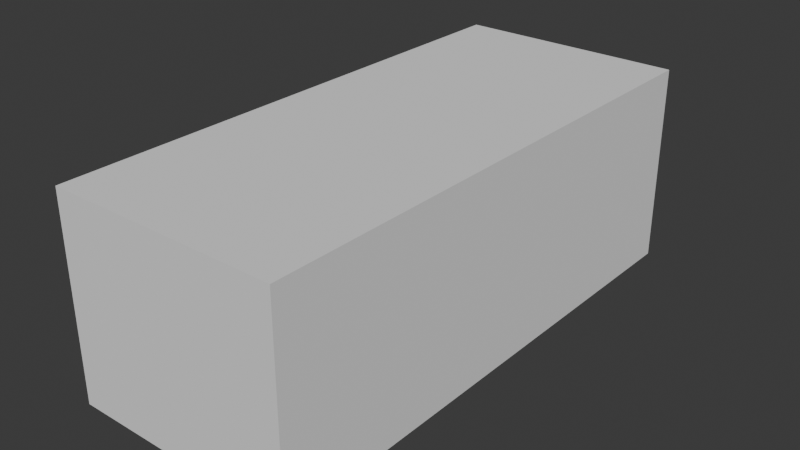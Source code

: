 # Source: es11.blend  (saved by Blender 4.1.24; exported with 4.5.12 LTS)
import bpy
from mathutils import Matrix  # noqa: F401  (used for matrix-valued properties, if any)

bpy.ops.wm.read_factory_settings(use_empty=True)
scene = bpy.context.scene
scene.name = 'Scene'

# ---- collections
col_collection = bpy.data.collections.new('Collection'); scene.collection.children.link(col_collection)
col_reference = bpy.data.collections.new('Reference'); scene.collection.children.link(col_reference)
col_parts = bpy.data.collections.new('Parts'); scene.collection.children.link(col_parts)
col_front = bpy.data.collections.new('Front'); col_parts.children.link(col_front)
col_mid = bpy.data.collections.new('Mid'); col_parts.children.link(col_mid)
col_rear = bpy.data.collections.new('Rear'); col_parts.children.link(col_rear)

# ---- world
world_world = bpy.data.worlds.new('World'); scene.world = world_world
world_world.use_nodes = True; world_world.node_tree.nodes.clear()
_N = world_world.node_tree.nodes; _L = world_world.node_tree.links
n0 = _N.new('ShaderNodeOutputWorld'); n0.name = 'World Output'; n0.location = (300, 300)
n1 = _N.new('ShaderNodeBackground'); n1.name = 'Background'; n1.location = (10, 300)
n1.inputs[0].default_value = (0.05088, 0.05088, 0.05088, 1.0)
_L.new(n1.outputs[0], n0.inputs[0])
n0.is_active_output = True
world_world.color = (0.05088, 0.05088, 0.05088)
world_world.use_sun_shadow = False
world_world.sun_shadow_jitter_overblur = 0.0

# ---- meshes
me_cube_001 = bpy.data.meshes.new('Cube.001')
me_cube_001.from_pydata([(1.0, -1.0, -1.0), (1.0, -1.0, 1.0), (1.0, 1.0, -1.0), (1.0, 1.0, 1.0), (0.0, 1.0, -1.0), (0.0, 1.0, 1.0), (0.0, -1.0, -1.0), (0.0, -1.0, 1.0)], [], [(4, 5, 3, 2), (2, 3, 1, 0), (4, 2, 0, 6), (3, 5, 7, 1), (0, 1, 7, 6)])
_uv = me_cube_001.uv_layers.new(name='UVMap')
_uv.uv.foreach_set('vector', [0.375, 0.375, 0.625, 0.375, 0.625, 0.5, 0.375, 0.5, 0.375, 0.5, 0.625, 0.5, 0.625, 0.75, 0.375, 0.75, 0.25, 0.5, 0.375, 0.5, 0.375, 0.75, 0.25, 0.75, 0.625, 0.5, 0.75, 0.5, 0.75, 0.75, 0.625, 0.75, 0.375, 0.75, 0.625, 0.75, 0.625, 0.875, 0.375, 0.875])
me_cube_001.update()
me_cube_002 = bpy.data.meshes.new('Cube.002')
me_cube_002.from_pydata([(0.3293, 0.9187, -0.08615), (0.4698, 0.8896, -0.08994), (0.7056, 0.6398, 0.2299), (0.7493, 0.5431, 0.2509), (0.7403, 0.5075, 0.25), (0.7041, 0.488, 0.2629), (0.5443, 0.8406, 0.01946), (0.6541, 0.7332, 0.1682), (0.1562, 0.9277, -0.08512), (-0.0003012, 0.929, -0.08512), (0.7041, 0.488, 0.2629), (0.5172, 0.535, 0.2758), (0.2463, 0.5529, 0.2778), (0.0004513, 0.5556, 0.2778), (-0.0001131, 0.8342, 0.0868), (7.502e-05, 0.7413, 0.1819), (0.0002632, 0.6484, 0.2387), (0.0003259, 0.6175, 0.2485), (0.0003886, 0.5865, 0.2581)], [(7, 6), (1, 0), (8, 9), (6, 1), (0, 8), (4, 3), (3, 2), (2, 7), (5, 4), (10, 5), (11, 10), (12, 11), (13, 12), (18, 13), (9, 14), (14, 15), (15, 16), (16, 17), (17, 18)], [])
_uv = me_cube_002.uv_layers.new(name='UVMap')
_uv.uv.foreach_set('vector', [])
me_cube_002.update()
me_cube_005 = bpy.data.meshes.new('Cube.005')
me_cube_005.from_pydata([(0.3293, 0.9187, -0.08615), (0.4698, 0.8896, -0.08994), (0.5443, 0.8406, 0.01946), (0.1562, 0.9277, -0.08512), (-0.0003012, 0.929, -0.08512), (0.5706, 0.8576, 0.02227), (0.8684, 0.8341, -0.06692), (0.9864, 0.7442, -0.2589), (0.9644, 0.7924, -0.1627), (0.9535, 0.7896, -0.5835), (0.9837, 0.7616, -0.3172), (0.8986, 0.7882, -0.7948), (0.9733, 0.7825, -0.4439), (0.9323, 0.7891, -0.6962), (0.8684, 0.8341, -0.06692), (0.8297, 0.8727, -0.1624), (0.7324, 0.9144, -0.2012), (0.6105, 0.9149, -0.1748), (0.553, 0.9079, -0.1042), (0.54, 0.8858, -0.03803), (0.5706, 0.8576, 0.02227), (0.5443, 0.8406, 0.01946), (0.8986, 0.7882, -0.7948), (0.9109, 0.8293, -0.6938), (0.8748, 0.8679, -0.6922), (-0.0001038, 0.9931, -0.5553), (-0.0001038, 0.9937, -0.517), (-0.0001038, 0.9931, -0.5553), (-0.0001038, 0.9931, -0.5553), (0.6693, 0.9384, -0.5702), (0.8348, 0.8893, -0.613), (0.8748, 0.8679, -0.6922), (0.3451, 0.9838, -0.5553), (0.032, 0.9922, -0.5553), (-0.0001038, 0.9937, -0.517), (-0.0001038, 0.9708, -0.4921), (-0.0001038, 0.9633, -0.4025), (-0.0001038, 0.9764, -0.3288), (-0.0001038, 0.9888, -0.3088), (-0.0001038, 0.9813, -0.2252), (-0.0001038, 0.9618, -0.1634), (-0.0001038, 0.9931, -0.6914), (0.6693, 0.9384, -0.6914), (0.8348, 0.8893, -0.6914), (0.3451, 0.9838, -0.6914), (0.032, 0.9922, -0.6914)], [(1, 0), (3, 4), (2, 1), (0, 3), (8, 7), (6, 8), (12, 9), (13, 11), (10, 12), (9, 13), (7, 10), (2, 5), (14, 6), (15, 14), (16, 15), (17, 16), (18, 17), (19, 18), (5, 19), (5, 20), (2, 21), (11, 22), (13, 23), (23, 24), (25, 26), (27, 25), (28, 27), (33, 28), (30, 29), (24, 31), (24, 30), (29, 32), (32, 33), (26, 34), (34, 35), (35, 36), (36, 37), (37, 38), (38, 39), (39, 40), (40, 4), (45, 41), (43, 42), (42, 44), (44, 45), (31, 43)], [])
_uv = me_cube_005.uv_layers.new(name='UVMap')
_uv.uv.foreach_set('vector', [])
me_cube_005.update()
me_cube_004 = bpy.data.meshes.new('Cube.004')
me_cube_004.from_pydata([(0.3293, 0.9187, -0.08615), (0.4698, 0.8896, -0.08994), (0.7056, 0.6398, 0.2299), (0.7493, 0.5431, 0.2509), (0.7403, 0.5075, 0.2533), (0.5443, 0.8406, 0.01946), (0.6541, 0.7332, 0.1682), (0.1562, 0.9277, -0.08512), (-0.0003012, 0.929, -0.08512), (0.5706, 0.8576, 0.02227), (0.6403, 0.8195, 0.1144), (0.7272, 0.8013, 0.1387), (0.8063, 0.7976, 0.1063), (0.8781, 0.8097, 0.03098), (0.8684, 0.8341, -0.06692), (0.9864, 0.7442, -0.2589), (0.9644, 0.7924, -0.1627), (0.9535, 0.7896, -0.5835), (0.9837, 0.7616, -0.3172), (0.9935, 0.6665, -0.1203), (0.9936, 0.5464, -0.1167), (0.9851, 0.4508, -0.3155), (0.9777, 0.4214, -0.5833), (0.8986, 0.7882, -0.7948), (0.9733, 0.7825, -0.4439), (0.99, 0.7222, -0.2006), (0.9947, 0.6062, -0.09189), (0.9901, 0.4868, -0.1986), (0.9853, 0.4281, -0.4421), (0.9697, 0.4207, -0.6993), (0.9323, 0.7891, -0.6962), (0.7041, 0.488, 0.2629), (0.8029, 0.4309, 0.2536), (0.8421, 0.3593, 0.2443), (0.9627, 0.4221, -0.8014), (0.9499, 0.3749, -0.8031), (0.9811, 0.3842, -0.4384), (0.957, 0.3885, 0.03757), (0.9732, 0.3798, -0.6091), (0.9666, 0.3776, -0.6947), (0.982, 0.3873, -0.3025), (0.9898, 0.3902, -0.164), (0.7537, 0.4623, 0.2586), (0.8062, 0.7287, 0.1954), (0.8127, 0.545, 0.2569), (0.9821, 0.6108, -0.007264), (0.9307, 0.62, 0.1476), (0.8896, 0.6235, 0.2162), (0.8089, 0.6268, 0.2419), (0.7553, 0.6305, 0.2446), (0.8684, 0.8341, -0.06692), (0.5706, 0.8576, 0.02227), (0.7041, 0.488, 0.2629), (0.8421, 0.3593, 0.2443), (0.9627, 0.4221, -0.8014), (0.9499, 0.3749, -0.8031)], [(6, 5), (1, 0), (7, 8), (5, 1), (0, 7), (4, 3), (3, 2), (2, 6), (9, 10), (10, 11), (11, 12), (12, 13), (16, 15), (14, 16), (24, 17), (26, 19), (27, 20), (28, 21), (29, 22), (30, 23), (18, 24), (19, 25), (20, 26), (21, 27), (22, 28), (17, 30), (15, 18), (25, 15), (42, 31), (33, 32), (39, 35), (40, 36), (36, 38), (38, 39), (41, 40), (37, 41), (32, 42), (45, 46), (46, 47), (47, 48), (31, 4), (5, 9), (13, 14), (34, 29), (35, 34), (33, 37), (43, 48), (48, 44), (44, 32), (12, 43), (49, 48), (2, 49), (14, 50), (9, 51), (31, 52), (33, 53), (34, 54), (35, 55), (26, 45)], [])
_uv = me_cube_004.uv_layers.new(name='UVMap')
_uv.uv.foreach_set('vector', [])
me_cube_004.update()
me_cube_003 = bpy.data.meshes.new('Cube.003')
me_cube_003.from_pydata([(0.8435, -0.1418, 0.2689), (0.9367, -0.1289, 0.1312), (0.9502, -0.1147, -0.1681), (0.9075, -0.1168, -0.387), (0.9518, -0.1177, -0.5672), (0.9369, -0.1286, -0.6643), (0.9438, 0.01557, 0.1025), (0.9406, 0.1594, 0.09151), (0.945, 0.2637, 0.08357), (0.9383, 0.3838, 0.07126), (0.9811, 0.3842, -0.4384), (0.9732, 0.3798, -0.6091), (0.9666, 0.3776, -0.6947), (0.982, 0.3873, -0.3025), (0.9898, 0.3902, -0.164), (0.8421, 0.3593, 0.2443), (0.9499, 0.3749, -0.8031), (0.8435, -0.1418, 0.2689), (0.8526, 0.00542, 0.2503), (0.8556, 0.1634, 0.2338), (0.848, 0.2598, 0.2296), (0.8421, 0.3593, 0.2443), (0.9369, -0.1296, -0.7907), (0.8255, -0.4168, 0.3119), (0.8345, -0.2463, 0.2878), (0.7635, -0.5934, 0.4204), (1.001, -0.5965, -0.07137), (0.935, -0.4372, -0.7814), (0.9252, -0.2554, 0.1656), (0.9085, -0.4234, 0.2121), (1.001, -0.5239, -0.162), (0.9598, -0.4372, -0.6389), (0.9908, -0.4692, -0.2969), (0.935, -0.4372, -0.7814), (0.9705, -0.4393, -0.5061), (1.001, -0.5965, -0.07137), (1.001, -0.5239, -0.162)], [(0, 1), (1, 2), (2, 3), (3, 4), (4, 5), (1, 6), (6, 7), (7, 8), (8, 9), (13, 10), (10, 11), (11, 12), (14, 13), (15, 9), (9, 14), (12, 16), (17, 0), (18, 17), (19, 18), (20, 19), (15, 21), (15, 20), (5, 22), (23, 25), (24, 23), (0, 24), (1, 28), (28, 29), (22, 27), (16, 22), (34, 31), (30, 32), (31, 33), (32, 34), (26, 35), (35, 36)], [])
me_cube_003.update()
me_cube_010 = bpy.data.meshes.new('Cube.010')
me_cube_010.from_pydata([(0.8431, -0.8594, -0.7423), (0.9228, -0.8584, -0.6287), (0.9674, -0.8534, -0.4603), (0.8134, -0.9263, -0.4412), (0.6113, -0.9649, -0.4352), (0.384, -0.99, -0.4352), (0.1657, -0.9979, -0.4352), (0.0002101, -0.9993, -0.4352), (0.1657, -0.9881, -0.4978), (0.9674, -0.8534, -0.4603), (0.6089, -0.9574, -0.4994), (0.384, -0.9803, -0.4978), (0.1657, -0.9881, -0.4978), (0.0002101, -0.9986, -0.4933), (0.0002101, -0.9888, -0.4977), (0.6676, -0.9506, -0.5026), (0.7847, -0.9176, -0.6343), (0.9227, -0.8586, -0.6299), (0.0002101, -0.9787, -0.3629), (0.1653, -0.9777, -0.3629), (0.374, -0.9689, -0.3641), (0.41, -0.9608, -0.2996), (0.4757, -0.9363, -0.1561), (0.541, -0.9317, -0.1264), (0.6372, -0.9157, -0.1257), (0.708, -0.8996, -0.1105), (0.7467, -0.8886, -0.05445), (0.8037, -0.848, 0.08729), (0.7259, -0.9312, -0.5662), (0.0002101, -0.9856, -0.3765), (0.704, -0.8969, -0.08026), (0.492, -0.9155, -0.07596), (0.398, -0.9194, -0.1032), (0.3537, -0.9454, -0.2633), (0.3297, -0.9479, -0.3019), (0.00038, -0.9532, -0.2988), (0.6018, -0.9061, -0.07811), (0.1647, -0.9532, -0.2995), (-0.0001175, -0.927, -0.07596), (0.1864, -0.927, -0.07596), (0.7847, -0.8698, 0.01642)], [(1, 0), (9, 2), (2, 3), (3, 4), (4, 5), (5, 6), (6, 7), (1, 9), (15, 10), (10, 11), (11, 12), (7, 13), (13, 14), (12, 14), (28, 15), (40, 27), (16, 28), (17, 16), (29, 18), (7, 29), (35, 38), (31, 39), (39, 38), (26, 40)], [(18, 19, 37, 35), (19, 20, 34, 37), (20, 21, 33, 34), (21, 22, 32, 33), (22, 23, 31, 32), (23, 24, 36, 31), (24, 25, 30, 36), (26, 30, 25)])
me_cube_010.update()
me_cube_007 = bpy.data.meshes.new('Cube.007')
me_cube_007.from_pydata([(0.8596, -0.8281, 0.02862), (0.8037, -0.848, 0.08729), (1.001, -0.5965, -0.07137), (1.001, -0.5239, -0.162), (0.9598, -0.4372, -0.6389), (0.9908, -0.4692, -0.2969), (0.935, -0.4372, -0.7814), (0.9705, -0.4393, -0.5061), (0.9993, -0.6488, -0.04795), (0.9868, -0.7869, -0.1537), (0.9737, -0.8269, -0.2917), (0.7996, -0.8055, 0.2312), (0.7709, -0.7929, 0.274), (0.8037, -0.848, 0.08729), (0.6716, -0.7618, 0.376), (0.6716, -0.7618, 0.376), (0.6998, -0.7208, 0.4394), (0.6822, -0.665, 0.5437), (0.6456, -0.601, 0.7159), (0.7192, -0.7665, 0.3339), (0.6456, -0.601, 0.7159), (0.697, -0.4961, 0.6671), (0.697, -0.4961, 0.6671), (0.746, -0.5599, 0.5165), (0.7635, -0.5934, 0.4204), (0.992, -0.7222, -0.08021), (0.9647, -0.6041, 0.09772), (0.8614, -0.6168, 0.276), (0.9674, -0.8534, -0.4603)], [(2, 3), (0, 1), (25, 9), (9, 0), (7, 4), (3, 5), (4, 6), (5, 7), (2, 8), (9, 10), (1, 11), (11, 12), (1, 13), (19, 14), (14, 15), (15, 16), (16, 17), (17, 18), (12, 19), (18, 20), (20, 21), (21, 22), (22, 23), (23, 24), (8, 25), (27, 26), (26, 2), (24, 27), (10, 28)], [])
me_cube_007.update()
me_cube_006 = bpy.data.meshes.new('Cube.006')
me_cube_006.from_pydata([(0.7312, -0.8924, -0.07562), (0.5922, -0.9247, -0.07562), (0.2707, -0.9548, -0.07562), (0.4059, -0.9443, -0.07562), (-0.0001175, -0.961, -0.07562), (0.1353, -0.9598, -0.07562), (0.7872, -0.866, 0.03295), (0.8038, -0.8476, 0.08574), (0.7649, -0.8826, -0.02133), (0.6556, -0.9127, -0.07562), (-0.0001175, -0.9543, 0.006138), (-0.0001175, -0.9352, 0.1624), (-0.0001175, -0.9159, 0.2262), (-0.0001175, -0.8824, 0.276), (-0.0001175, -0.8529, 0.3174), (0.1348, -0.8524, 0.3157), (0.5234, -0.8243, 0.3204), (0.6122, -0.7954, 0.3393), (0.6715, -0.7616, 0.3742), (0.2653, -0.8475, 0.3173), (0.3944, -0.8377, 0.3188)], [(9, 0), (2, 3), (3, 1), (2, 5), (5, 4), (8, 6), (6, 7), (0, 8), (1, 9), (4, 10), (10, 11), (11, 12), (12, 13), (13, 14), (14, 15), (20, 16), (16, 17), (17, 18), (15, 19), (19, 20)], [])
me_cube_006.update()

# ---- objects
ob_car_size = bpy.data.objects.new('Car Size', me_cube_001)
ob_side = bpy.data.objects.new('Side', None)
ob_top = bpy.data.objects.new('Top', None)
ob_front = bpy.data.objects.new('Front', None)
ob_rear = bpy.data.objects.new('Rear', None)
ob_hood = bpy.data.objects.new('Hood', me_cube_002)
ob_front_bumper = bpy.data.objects.new('Front Bumper', me_cube_005)
ob_fender = bpy.data.objects.new('Fender', me_cube_004)
ob_door = bpy.data.objects.new('Door', me_cube_003)
ob_rear_bumper = bpy.data.objects.new('Rear Bumper', me_cube_010)
ob_rear_quarter_panel = bpy.data.objects.new('Rear Quarter Panel', me_cube_007)
ob_rear_trunk = bpy.data.objects.new('Rear Trunk', me_cube_006)

# ---- transforms, parenting, visibility, modifiers, constraints
ob_car_size.location = (0.0, 2.544, 0.798)
ob_car_size.scale = (0.9125, 2.118, 0.798)
_m = ob_car_size.modifiers.new('Mirror', 'MIRROR')
ob_side.location = (-1.019, 1.27, -0.7144)
ob_side.rotation_euler = (1.571, -2.973e-07, 1.571)
ob_side.scale = (-1.482, 1.482, 1.482)
ob_side.empty_display_type = 'IMAGE'
ob_side.empty_display_size = 5.0
ob_side.use_empty_image_alpha = True
ob_side.empty_image_side = 'FRONT'
ob_side.color = (1.0, 1.0, 1.0, 0.4873)
ob_top.location = (-1.026, 1.27, 5.96e-08)
ob_top.rotation_euler = (2.842e-14, 2.856e-08, 1.571)
ob_top.scale = (-1.482, 1.482, 1.482)
ob_top.empty_display_type = 'IMAGE'
ob_top.empty_display_size = 5.0
ob_top.use_empty_image_alpha = True
ob_top.empty_image_side = 'FRONT'
ob_top.color = (1.0, 1.0, 1.0, 0.4114)
ob_front.location = (-2.402, -1.269, -0.7094)
ob_front.rotation_euler = (1.571, -2.973e-07, 2.384e-07)
ob_front.scale = (1.482, 1.482, -1.482)
ob_front.empty_display_type = 'IMAGE'
ob_front.empty_display_size = 5.0
ob_front.use_empty_image_alpha = True
ob_front.empty_image_side = 'FRONT'
ob_front.color = (1.0, 1.0, 1.0, 0.4873)
ob_rear.location = (-2.402, 5.853, 1.711)
ob_rear.rotation_euler = (1.571, -2.973e-07, 2.384e-07)
ob_rear.scale = (1.482, 1.482, -1.482)
ob_rear.empty_display_type = 'IMAGE'
ob_rear.empty_display_size = 5.0
ob_rear.use_empty_image_alpha = True
ob_rear.empty_image_side = 'BACK'
ob_rear.color = (1.0, 1.0, 1.0, 0.4873)
ob_hood.location = (0.0, 2.544, 0.798)
ob_hood.scale = (0.9125, 2.118, 0.798)
_m = ob_hood.modifiers.new('Mirror', 'MIRROR')
_m = ob_hood.modifiers.new('Subdivision', 'SUBSURF')
ob_front_bumper.location = (0.0, 2.544, 0.798)
ob_front_bumper.scale = (0.9125, 2.118, 0.798)
_m = ob_front_bumper.modifiers.new('Mirror', 'MIRROR')
_m = ob_front_bumper.modifiers.new('Subdivision', 'SUBSURF')
ob_fender.location = (0.0, 2.544, 0.798)
ob_fender.scale = (0.9125, 2.118, 0.798)
_m = ob_fender.modifiers.new('Mirror', 'MIRROR')
_m = ob_fender.modifiers.new('Subdivision', 'SUBSURF')
ob_door.location = (0.0, 2.544, 0.798)
ob_door.scale = (0.9125, 2.118, 0.798)
_m = ob_door.modifiers.new('Mirror', 'MIRROR')
_m = ob_door.modifiers.new('Subdivision', 'SUBSURF')
ob_rear_bumper.location = (0.0, 2.544, 0.798)
ob_rear_bumper.scale = (0.9125, 2.118, 0.798)
_m = ob_rear_bumper.modifiers.new('Mirror', 'MIRROR')
_m = ob_rear_bumper.modifiers.new('Subdivision', 'SUBSURF')
ob_rear_quarter_panel.location = (0.0, 2.544, 0.798)
ob_rear_quarter_panel.scale = (0.9125, 2.118, 0.798)
_m = ob_rear_quarter_panel.modifiers.new('Mirror', 'MIRROR')
_m = ob_rear_quarter_panel.modifiers.new('Subdivision', 'SUBSURF')
ob_rear_trunk.location = (0.0, 2.544, 0.798)
ob_rear_trunk.scale = (0.9125, 2.118, 0.798)
_m = ob_rear_trunk.modifiers.new('Mirror', 'MIRROR')
_m = ob_rear_trunk.modifiers.new('Subdivision', 'SUBSURF')

# ---- collection membership
col_collection.objects.link(ob_car_size)
col_reference.objects.link(ob_side)
col_reference.objects.link(ob_top)
col_reference.objects.link(ob_front)
col_reference.objects.link(ob_rear)
col_front.objects.link(ob_hood)
col_front.objects.link(ob_front_bumper)
col_front.objects.link(ob_fender)
col_mid.objects.link(ob_door)
col_rear.objects.link(ob_rear_bumper)
col_rear.objects.link(ob_rear_quarter_panel)
col_rear.objects.link(ob_rear_trunk)

# ---- scene / render settings (as saved in the file)
scene.frame_start = 1; scene.frame_end = 250; scene.frame_set(0)
scene.render.engine = 'BLENDER_EEVEE_NEXT'
scene.cycles.sampling_pattern = 'TABULATED_SOBOL'
scene.eevee.ray_tracing_options.trace_max_roughness = 0.0
bpy.context.view_layer.update()

# ---- added for rendering (the .blend has no active camera and no usable light): camera, sun
cam_auto = bpy.data.cameras.new('AutoCamera')
cam_auto.lens = 50.0
cam_auto.sensor_width = 36.0
cam_auto.clip_end = 1000.0
ob_auto_camera = bpy.data.objects.new('AutoCamera', cam_auto)
scene.collection.objects.link(ob_auto_camera)
ob_auto_camera.location = (4.51567, -2.8744, 4.41053)
ob_auto_camera.rotation_euler = (1.09748, -7.21219e-08, 0.694738)
scene.camera = ob_auto_camera
light_auto_sun = bpy.data.lights.new('AutoSun', 'SUN')
light_auto_sun.energy = 3.0
light_auto_sun.angle = 0.0523599
ob_auto_sun = bpy.data.objects.new('AutoSun', light_auto_sun)
scene.collection.objects.link(ob_auto_sun)
ob_auto_sun.rotation_euler = (0.872665, 0.174533, 0.523599)
bpy.context.view_layer.update()
